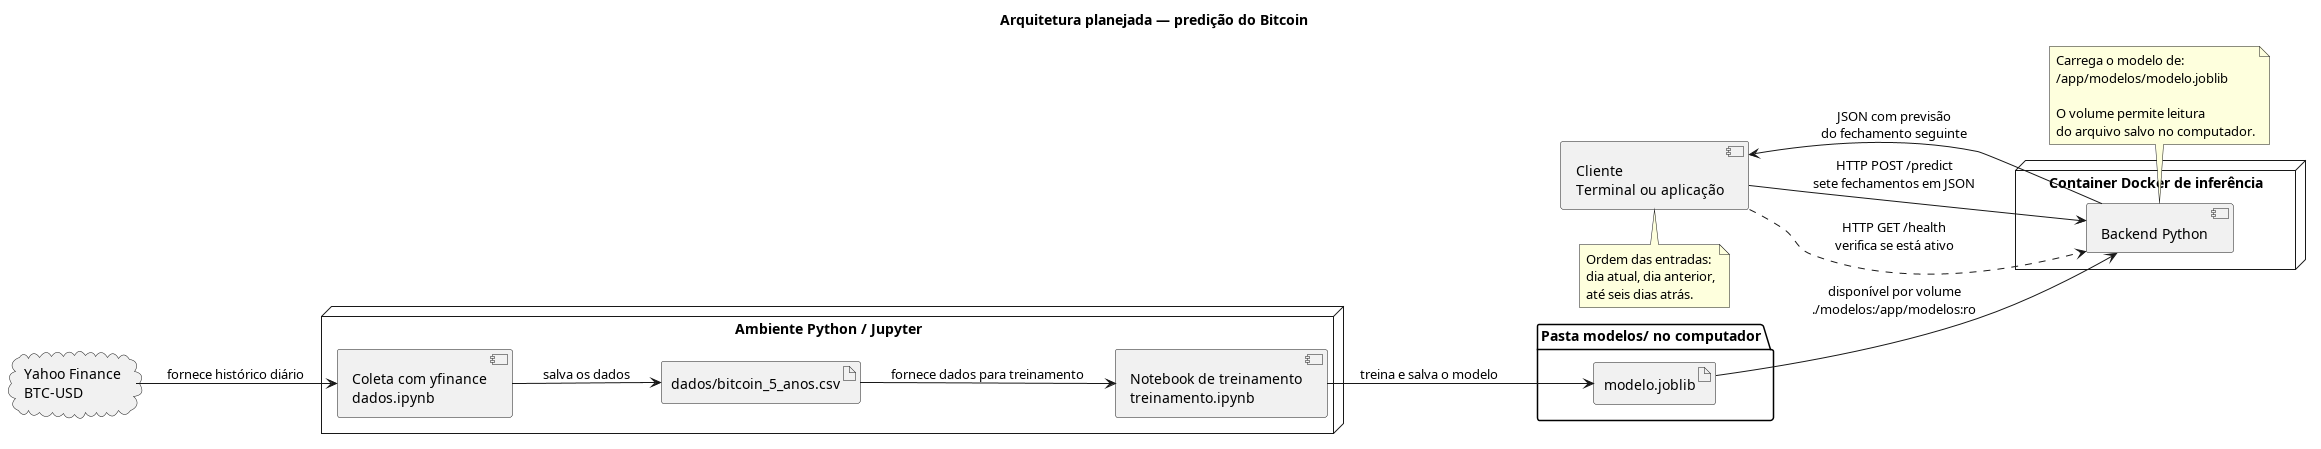

The diagram above was rendered by PlantUML. Its source (embedded in the PNG):
@startuml
title Arquitetura planejada — predição do Bitcoin
left to right direction
skinparam componentStyle uml2

cloud "Yahoo Finance\nBTC-USD" as Yahoo

node "Ambiente Python / Jupyter" {
    component "Coleta com yfinance\ndados.ipynb" as Coleta
    artifact "dados/bitcoin_5_anos.csv" as CSV
    component "Notebook de treinamento\ntreinamento.ipynb" as Treino
}

folder "Pasta modelos/ no computador" {
    artifact "modelo.joblib" as Modelo
}

node "Container Docker de inferência" {
    component "Backend Python" as Backend
}

component "Cliente\nTerminal ou aplicação" as Cliente

Yahoo --> Coleta : fornece histórico diário
Coleta --> CSV : salva os dados
CSV --> Treino : fornece dados para treinamento
Treino --> Modelo : treina e salva o modelo

Modelo --> Backend : disponível por volume\n./modelos:/app/modelos:ro

Cliente --> Backend : HTTP POST /predict\nsete fechamentos em JSON
Backend --> Cliente : JSON com previsão\ndo fechamento seguinte
Cliente ..> Backend : HTTP GET /health\nverifica se está ativo

note bottom of Backend
  Carrega o modelo de:
  /app/modelos/modelo.joblib

  O volume permite leitura
  do arquivo salvo no computador.
end note

note bottom of Cliente
  Ordem das entradas:
  dia atual, dia anterior,
  até seis dias atrás.
end note

@enduml